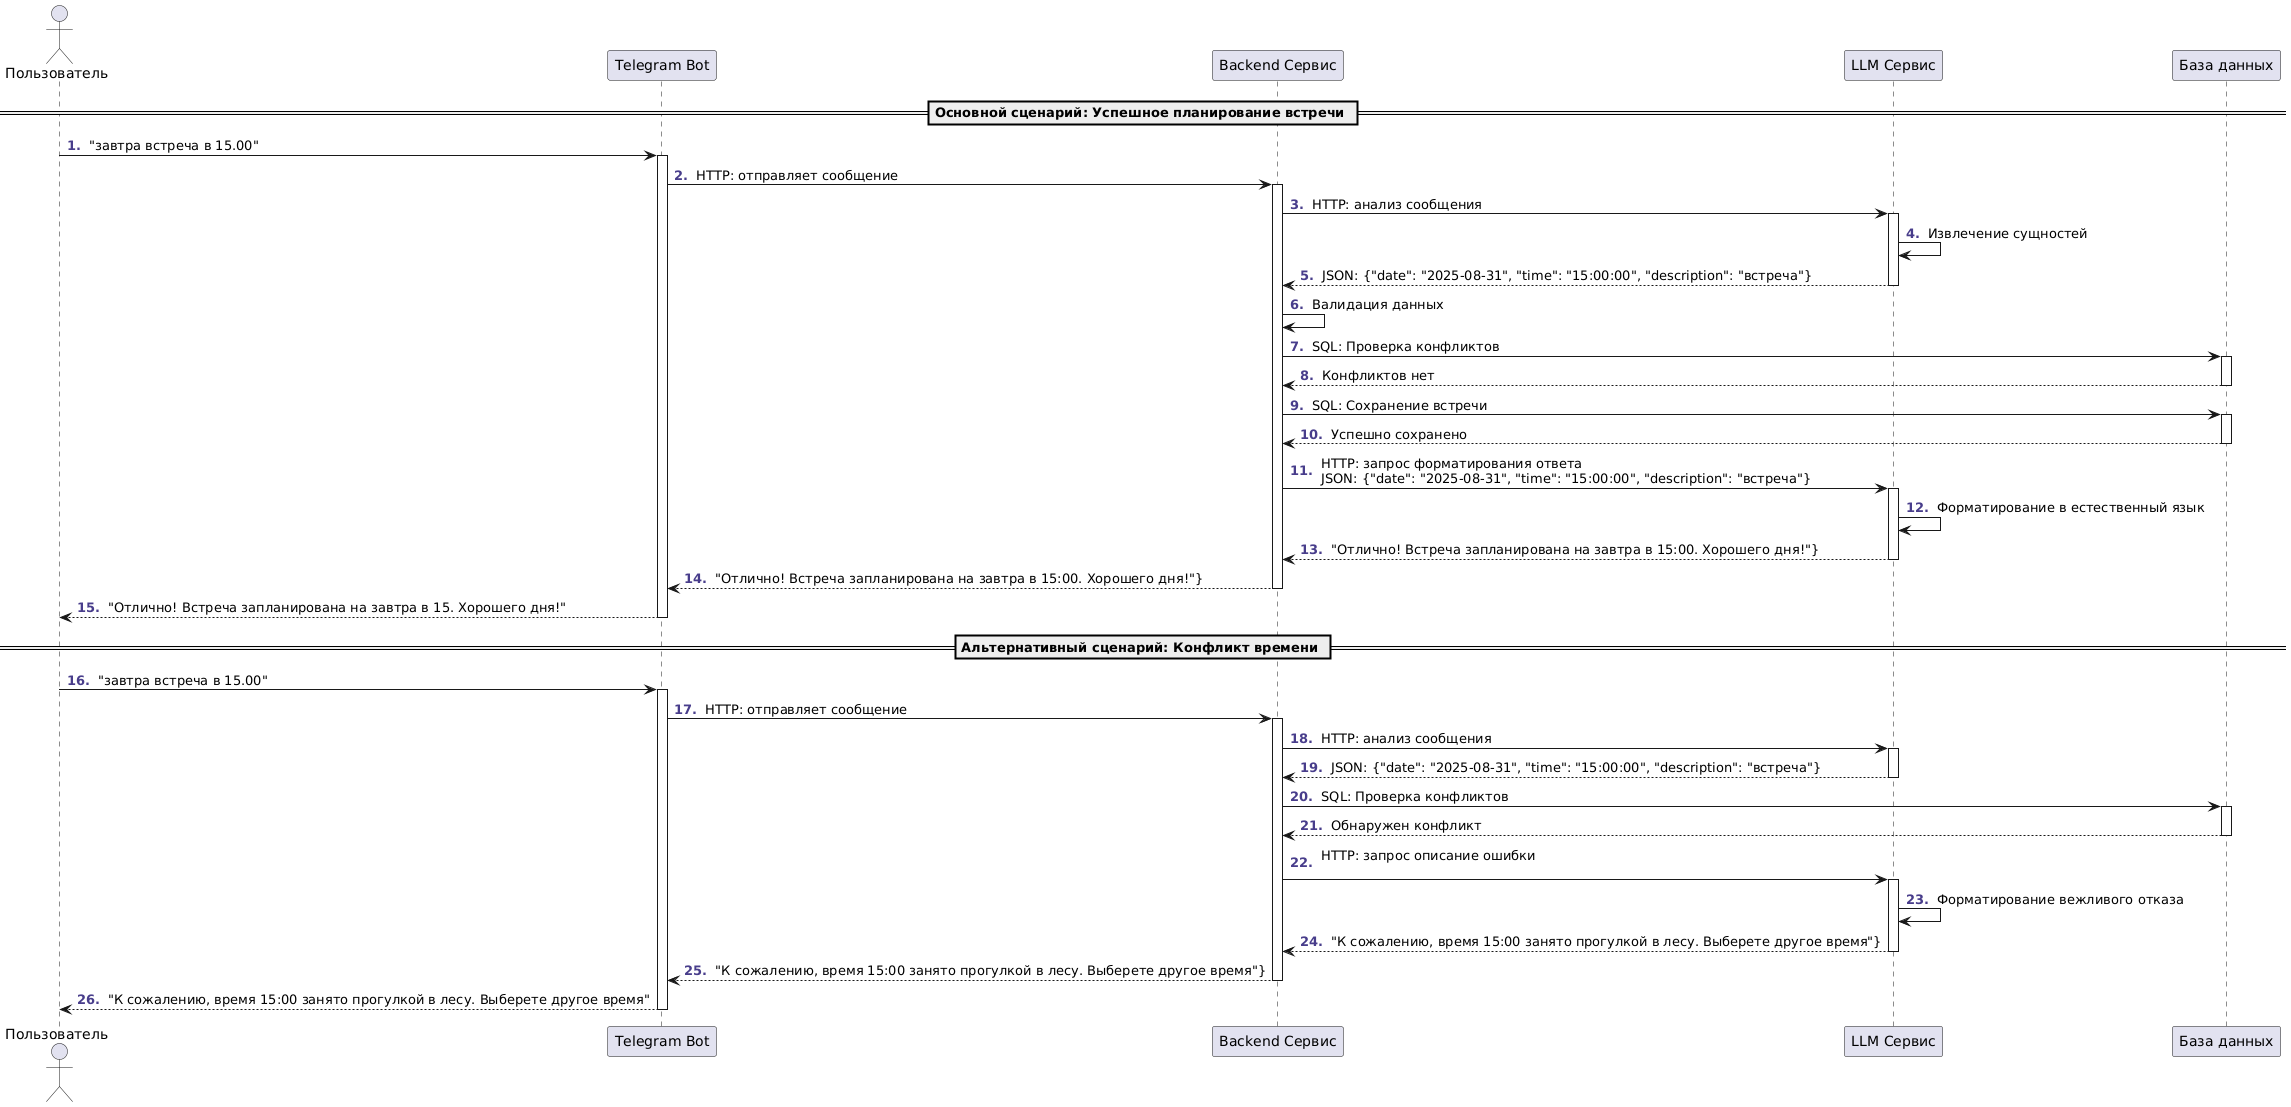

The diagram above was rendered by PlantUML. Its source (embedded in the PNG):
@startuml
autonumber "<b><color:DarkSlateBlue>.</color></b> " 

actor User as "Пользователь"
participant "Telegram Bot" as Bot
participant "Backend Сервис" as Backend
participant "LLM Сервис" as LLM
participant "База данных" as DB

== Основной сценарий: Успешное планирование встречи ==

User -> Bot : "завтра встреча в 15.00"
activate Bot

Bot -> Backend : HTTP: отправляет сообщение
activate Backend

Backend -> LLM : HTTP: анализ сообщения
activate LLM
LLM -> LLM : Извлечение сущностей
LLM --> Backend : JSON: {"date": "2025-08-31", "time": "15:00:00", "description": "встреча"}
deactivate LLM

Backend -> Backend : Валидация данных
Backend -> DB : SQL: Проверка конфликтов
activate DB
DB --> Backend : Конфликтов нет
deactivate DB

Backend -> DB : SQL: Сохранение встречи
activate DB
DB --> Backend : Успешно сохранено
deactivate DB

Backend -> LLM : HTTP: запрос форматирования ответа\nJSON: {"date": "2025-08-31", "time": "15:00:00", "description": "встреча"}
activate LLM
LLM -> LLM : Форматирование в естественный язык
LLM --> Backend : "Отлично! Встреча запланирована на завтра в 15:00. Хорошего дня!"}
deactivate LLM

Backend --> Bot : "Отлично! Встреча запланирована на завтра в 15:00. Хорошего дня!"}
deactivate Backend

Bot --> User : "Отлично! Встреча запланирована на завтра в 15. Хорошего дня!"
deactivate Bot

== Альтернативный сценарий: Конфликт времени ==

User -> Bot : "завтра встреча в 15.00"
activate Bot

Bot -> Backend : HTTP: отправляет сообщение
activate Backend

Backend -> LLM : HTTP: анализ сообщения
activate LLM
LLM --> Backend : JSON: {"date": "2025-08-31", "time": "15:00:00", "description": "встреча"}
deactivate LLM

Backend -> DB : SQL: Проверка конфликтов
activate DB
DB --> Backend : Обнаружен конфликт
deactivate DB

Backend -> LLM : HTTP: запрос описание ошибки\n
activate LLM
LLM -> LLM : Форматирование вежливого отказа
LLM --> Backend :"К сожалению, время 15:00 занято прогулкой в лесу. Выберете другое время"}
deactivate LLM

Backend --> Bot : "К сожалению, время 15:00 занято прогулкой в лесу. Выберете другое время"}
deactivate Backend

Bot --> User : "К сожалению, время 15:00 занято прогулкой в лесу. Выберете другое время"
deactivate Bot
@enduml